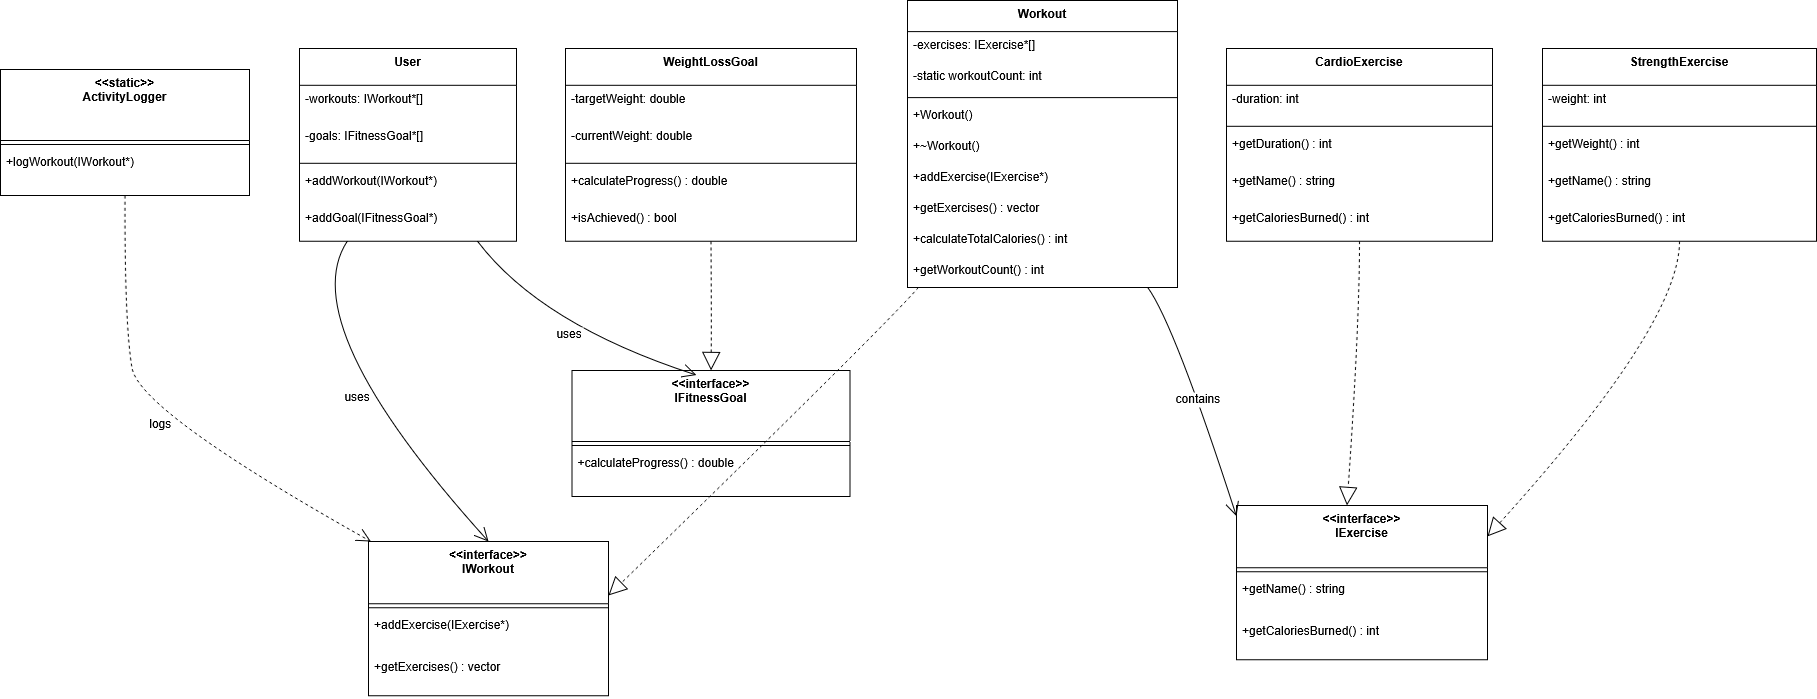

The diagram above was exported from draw.io. Its source (the exported page's mxGraphModel, read from the mxfile embedded in the PNG):
<mxGraphModel dx="1737" dy="1125" grid="0" gridSize="10" guides="1" tooltips="1" connect="1" arrows="1" fold="1" page="0" pageScale="1" pageWidth="1169" pageHeight="1654" math="0" shadow="0" adaptiveColors="auto">
  <root>
    <mxCell id="0" />
    <mxCell id="1" parent="0" />
    <mxCell id="wneikXe4vNH93WqXzp_r-1" value="&lt;&lt;interface&gt;&gt;&#10;IWorkout" style="swimlane;fontStyle=1;align=center;verticalAlign=top;childLayout=stackLayout;horizontal=1;startSize=62.25;horizontalStack=0;resizeParent=1;resizeParentMax=0;resizeLast=0;collapsible=0;marginBottom=0;" vertex="1" parent="1">
      <mxGeometry x="388" y="561" width="240" height="154.25" as="geometry" />
    </mxCell>
    <mxCell id="wneikXe4vNH93WqXzp_r-2" style="line;strokeWidth=1;fillColor=none;align=left;verticalAlign=middle;spacingTop=-1;spacingLeft=3;spacingRight=3;rotatable=0;labelPosition=right;points=[];portConstraint=eastwest;strokeColor=inherit;" vertex="1" parent="wneikXe4vNH93WqXzp_r-1">
      <mxGeometry y="62.25" width="240" height="8" as="geometry" />
    </mxCell>
    <mxCell id="wneikXe4vNH93WqXzp_r-3" value="+addExercise(IExercise*)" style="text;strokeColor=none;fillColor=none;align=left;verticalAlign=top;spacingLeft=4;spacingRight=4;overflow=hidden;rotatable=0;points=[[0,0.5],[1,0.5]];portConstraint=eastwest;" vertex="1" parent="wneikXe4vNH93WqXzp_r-1">
      <mxGeometry y="70.25" width="240" height="42" as="geometry" />
    </mxCell>
    <mxCell id="wneikXe4vNH93WqXzp_r-4" value="+getExercises() : vector" style="text;strokeColor=none;fillColor=none;align=left;verticalAlign=top;spacingLeft=4;spacingRight=4;overflow=hidden;rotatable=0;points=[[0,0.5],[1,0.5]];portConstraint=eastwest;" vertex="1" parent="wneikXe4vNH93WqXzp_r-1">
      <mxGeometry y="112.25" width="240" height="42" as="geometry" />
    </mxCell>
    <mxCell id="wneikXe4vNH93WqXzp_r-5" value="&lt;&lt;interface&gt;&gt;&#10;IExercise" style="swimlane;fontStyle=1;align=center;verticalAlign=top;childLayout=stackLayout;horizontal=1;startSize=62.25;horizontalStack=0;resizeParent=1;resizeParentMax=0;resizeLast=0;collapsible=0;marginBottom=0;" vertex="1" parent="1">
      <mxGeometry x="1256" y="525" width="251" height="154.25" as="geometry" />
    </mxCell>
    <mxCell id="wneikXe4vNH93WqXzp_r-6" style="line;strokeWidth=1;fillColor=none;align=left;verticalAlign=middle;spacingTop=-1;spacingLeft=3;spacingRight=3;rotatable=0;labelPosition=right;points=[];portConstraint=eastwest;strokeColor=inherit;" vertex="1" parent="wneikXe4vNH93WqXzp_r-5">
      <mxGeometry y="62.25" width="251" height="8" as="geometry" />
    </mxCell>
    <mxCell id="wneikXe4vNH93WqXzp_r-7" value="+getName() : string" style="text;strokeColor=none;fillColor=none;align=left;verticalAlign=top;spacingLeft=4;spacingRight=4;overflow=hidden;rotatable=0;points=[[0,0.5],[1,0.5]];portConstraint=eastwest;" vertex="1" parent="wneikXe4vNH93WqXzp_r-5">
      <mxGeometry y="70.25" width="251" height="42" as="geometry" />
    </mxCell>
    <mxCell id="wneikXe4vNH93WqXzp_r-8" value="+getCaloriesBurned() : int" style="text;strokeColor=none;fillColor=none;align=left;verticalAlign=top;spacingLeft=4;spacingRight=4;overflow=hidden;rotatable=0;points=[[0,0.5],[1,0.5]];portConstraint=eastwest;" vertex="1" parent="wneikXe4vNH93WqXzp_r-5">
      <mxGeometry y="112.25" width="251" height="42" as="geometry" />
    </mxCell>
    <mxCell id="wneikXe4vNH93WqXzp_r-9" value="&lt;&lt;interface&gt;&gt;&#10;IFitnessGoal" style="swimlane;fontStyle=1;align=center;verticalAlign=top;childLayout=stackLayout;horizontal=1;startSize=71;horizontalStack=0;resizeParent=1;resizeParentMax=0;resizeLast=0;collapsible=0;marginBottom=0;" vertex="1" parent="1">
      <mxGeometry x="591.5" y="390" width="278" height="126" as="geometry" />
    </mxCell>
    <mxCell id="wneikXe4vNH93WqXzp_r-10" style="line;strokeWidth=1;fillColor=none;align=left;verticalAlign=middle;spacingTop=-1;spacingLeft=3;spacingRight=3;rotatable=0;labelPosition=right;points=[];portConstraint=eastwest;strokeColor=inherit;" vertex="1" parent="wneikXe4vNH93WqXzp_r-9">
      <mxGeometry y="71" width="278" height="8" as="geometry" />
    </mxCell>
    <mxCell id="wneikXe4vNH93WqXzp_r-11" value="+calculateProgress() : double" style="text;strokeColor=none;fillColor=none;align=left;verticalAlign=top;spacingLeft=4;spacingRight=4;overflow=hidden;rotatable=0;points=[[0,0.5],[1,0.5]];portConstraint=eastwest;" vertex="1" parent="wneikXe4vNH93WqXzp_r-9">
      <mxGeometry y="79" width="278" height="47" as="geometry" />
    </mxCell>
    <mxCell id="wneikXe4vNH93WqXzp_r-12" value="User" style="swimlane;fontStyle=1;align=center;verticalAlign=top;childLayout=stackLayout;horizontal=1;startSize=36.8;horizontalStack=0;resizeParent=1;resizeParentMax=0;resizeLast=0;collapsible=0;marginBottom=0;" vertex="1" parent="1">
      <mxGeometry x="319" y="68" width="217" height="192.8" as="geometry" />
    </mxCell>
    <mxCell id="wneikXe4vNH93WqXzp_r-13" value="-workouts: IWorkout*[]" style="text;strokeColor=none;fillColor=none;align=left;verticalAlign=top;spacingLeft=4;spacingRight=4;overflow=hidden;rotatable=0;points=[[0,0.5],[1,0.5]];portConstraint=eastwest;" vertex="1" parent="wneikXe4vNH93WqXzp_r-12">
      <mxGeometry y="36.8" width="217" height="37" as="geometry" />
    </mxCell>
    <mxCell id="wneikXe4vNH93WqXzp_r-14" value="-goals: IFitnessGoal*[]" style="text;strokeColor=none;fillColor=none;align=left;verticalAlign=top;spacingLeft=4;spacingRight=4;overflow=hidden;rotatable=0;points=[[0,0.5],[1,0.5]];portConstraint=eastwest;" vertex="1" parent="wneikXe4vNH93WqXzp_r-12">
      <mxGeometry y="73.8" width="217" height="37" as="geometry" />
    </mxCell>
    <mxCell id="wneikXe4vNH93WqXzp_r-15" style="line;strokeWidth=1;fillColor=none;align=left;verticalAlign=middle;spacingTop=-1;spacingLeft=3;spacingRight=3;rotatable=0;labelPosition=right;points=[];portConstraint=eastwest;strokeColor=inherit;" vertex="1" parent="wneikXe4vNH93WqXzp_r-12">
      <mxGeometry y="110.8" width="217" height="8" as="geometry" />
    </mxCell>
    <mxCell id="wneikXe4vNH93WqXzp_r-16" value="+addWorkout(IWorkout*)" style="text;strokeColor=none;fillColor=none;align=left;verticalAlign=top;spacingLeft=4;spacingRight=4;overflow=hidden;rotatable=0;points=[[0,0.5],[1,0.5]];portConstraint=eastwest;" vertex="1" parent="wneikXe4vNH93WqXzp_r-12">
      <mxGeometry y="118.8" width="217" height="37" as="geometry" />
    </mxCell>
    <mxCell id="wneikXe4vNH93WqXzp_r-17" value="+addGoal(IFitnessGoal*)" style="text;strokeColor=none;fillColor=none;align=left;verticalAlign=top;spacingLeft=4;spacingRight=4;overflow=hidden;rotatable=0;points=[[0,0.5],[1,0.5]];portConstraint=eastwest;" vertex="1" parent="wneikXe4vNH93WqXzp_r-12">
      <mxGeometry y="155.8" width="217" height="37" as="geometry" />
    </mxCell>
    <mxCell id="wneikXe4vNH93WqXzp_r-18" value="Workout" style="swimlane;fontStyle=1;align=center;verticalAlign=top;childLayout=stackLayout;horizontal=1;startSize=31.11111111111111;horizontalStack=0;resizeParent=1;resizeParentMax=0;resizeLast=0;collapsible=0;marginBottom=0;" vertex="1" parent="1">
      <mxGeometry x="927" y="20" width="270" height="287.1111111111111" as="geometry" />
    </mxCell>
    <mxCell id="wneikXe4vNH93WqXzp_r-19" value="-exercises: IExercise*[]" style="text;strokeColor=none;fillColor=none;align=left;verticalAlign=top;spacingLeft=4;spacingRight=4;overflow=hidden;rotatable=0;points=[[0,0.5],[1,0.5]];portConstraint=eastwest;" vertex="1" parent="wneikXe4vNH93WqXzp_r-18">
      <mxGeometry y="31.11111111111111" width="270" height="31" as="geometry" />
    </mxCell>
    <mxCell id="wneikXe4vNH93WqXzp_r-20" value="-static workoutCount: int" style="text;strokeColor=none;fillColor=none;align=left;verticalAlign=top;spacingLeft=4;spacingRight=4;overflow=hidden;rotatable=0;points=[[0,0.5],[1,0.5]];portConstraint=eastwest;" vertex="1" parent="wneikXe4vNH93WqXzp_r-18">
      <mxGeometry y="62.111111111111114" width="270" height="31" as="geometry" />
    </mxCell>
    <mxCell id="wneikXe4vNH93WqXzp_r-21" style="line;strokeWidth=1;fillColor=none;align=left;verticalAlign=middle;spacingTop=-1;spacingLeft=3;spacingRight=3;rotatable=0;labelPosition=right;points=[];portConstraint=eastwest;strokeColor=inherit;" vertex="1" parent="wneikXe4vNH93WqXzp_r-18">
      <mxGeometry y="93.11111111111111" width="270" height="8" as="geometry" />
    </mxCell>
    <mxCell id="wneikXe4vNH93WqXzp_r-22" value="+Workout()" style="text;strokeColor=none;fillColor=none;align=left;verticalAlign=top;spacingLeft=4;spacingRight=4;overflow=hidden;rotatable=0;points=[[0,0.5],[1,0.5]];portConstraint=eastwest;" vertex="1" parent="wneikXe4vNH93WqXzp_r-18">
      <mxGeometry y="101.11111111111111" width="270" height="31" as="geometry" />
    </mxCell>
    <mxCell id="wneikXe4vNH93WqXzp_r-23" value="+~Workout()" style="text;strokeColor=none;fillColor=none;align=left;verticalAlign=top;spacingLeft=4;spacingRight=4;overflow=hidden;rotatable=0;points=[[0,0.5],[1,0.5]];portConstraint=eastwest;" vertex="1" parent="wneikXe4vNH93WqXzp_r-18">
      <mxGeometry y="132.11111111111111" width="270" height="31" as="geometry" />
    </mxCell>
    <mxCell id="wneikXe4vNH93WqXzp_r-24" value="+addExercise(IExercise*)" style="text;strokeColor=none;fillColor=none;align=left;verticalAlign=top;spacingLeft=4;spacingRight=4;overflow=hidden;rotatable=0;points=[[0,0.5],[1,0.5]];portConstraint=eastwest;" vertex="1" parent="wneikXe4vNH93WqXzp_r-18">
      <mxGeometry y="163.11111111111111" width="270" height="31" as="geometry" />
    </mxCell>
    <mxCell id="wneikXe4vNH93WqXzp_r-25" value="+getExercises() : vector" style="text;strokeColor=none;fillColor=none;align=left;verticalAlign=top;spacingLeft=4;spacingRight=4;overflow=hidden;rotatable=0;points=[[0,0.5],[1,0.5]];portConstraint=eastwest;" vertex="1" parent="wneikXe4vNH93WqXzp_r-18">
      <mxGeometry y="194.11111111111111" width="270" height="31" as="geometry" />
    </mxCell>
    <mxCell id="wneikXe4vNH93WqXzp_r-26" value="+calculateTotalCalories() : int" style="text;strokeColor=none;fillColor=none;align=left;verticalAlign=top;spacingLeft=4;spacingRight=4;overflow=hidden;rotatable=0;points=[[0,0.5],[1,0.5]];portConstraint=eastwest;" vertex="1" parent="wneikXe4vNH93WqXzp_r-18">
      <mxGeometry y="225.11111111111111" width="270" height="31" as="geometry" />
    </mxCell>
    <mxCell id="wneikXe4vNH93WqXzp_r-27" value="+getWorkoutCount() : int" style="text;strokeColor=none;fillColor=none;align=left;verticalAlign=top;spacingLeft=4;spacingRight=4;overflow=hidden;rotatable=0;points=[[0,0.5],[1,0.5]];portConstraint=eastwest;" vertex="1" parent="wneikXe4vNH93WqXzp_r-18">
      <mxGeometry y="256.1111111111111" width="270" height="31" as="geometry" />
    </mxCell>
    <mxCell id="wneikXe4vNH93WqXzp_r-28" value="CardioExercise" style="swimlane;fontStyle=1;align=center;verticalAlign=top;childLayout=stackLayout;horizontal=1;startSize=36.8;horizontalStack=0;resizeParent=1;resizeParentMax=0;resizeLast=0;collapsible=0;marginBottom=0;" vertex="1" parent="1">
      <mxGeometry x="1246" y="68" width="266" height="192.8" as="geometry" />
    </mxCell>
    <mxCell id="wneikXe4vNH93WqXzp_r-29" value="-duration: int" style="text;strokeColor=none;fillColor=none;align=left;verticalAlign=top;spacingLeft=4;spacingRight=4;overflow=hidden;rotatable=0;points=[[0,0.5],[1,0.5]];portConstraint=eastwest;" vertex="1" parent="wneikXe4vNH93WqXzp_r-28">
      <mxGeometry y="36.8" width="266" height="37" as="geometry" />
    </mxCell>
    <mxCell id="wneikXe4vNH93WqXzp_r-30" style="line;strokeWidth=1;fillColor=none;align=left;verticalAlign=middle;spacingTop=-1;spacingLeft=3;spacingRight=3;rotatable=0;labelPosition=right;points=[];portConstraint=eastwest;strokeColor=inherit;" vertex="1" parent="wneikXe4vNH93WqXzp_r-28">
      <mxGeometry y="73.8" width="266" height="8" as="geometry" />
    </mxCell>
    <mxCell id="wneikXe4vNH93WqXzp_r-31" value="+getDuration() : int" style="text;strokeColor=none;fillColor=none;align=left;verticalAlign=top;spacingLeft=4;spacingRight=4;overflow=hidden;rotatable=0;points=[[0,0.5],[1,0.5]];portConstraint=eastwest;" vertex="1" parent="wneikXe4vNH93WqXzp_r-28">
      <mxGeometry y="81.8" width="266" height="37" as="geometry" />
    </mxCell>
    <mxCell id="wneikXe4vNH93WqXzp_r-32" value="+getName() : string" style="text;strokeColor=none;fillColor=none;align=left;verticalAlign=top;spacingLeft=4;spacingRight=4;overflow=hidden;rotatable=0;points=[[0,0.5],[1,0.5]];portConstraint=eastwest;" vertex="1" parent="wneikXe4vNH93WqXzp_r-28">
      <mxGeometry y="118.8" width="266" height="37" as="geometry" />
    </mxCell>
    <mxCell id="wneikXe4vNH93WqXzp_r-33" value="+getCaloriesBurned() : int" style="text;strokeColor=none;fillColor=none;align=left;verticalAlign=top;spacingLeft=4;spacingRight=4;overflow=hidden;rotatable=0;points=[[0,0.5],[1,0.5]];portConstraint=eastwest;" vertex="1" parent="wneikXe4vNH93WqXzp_r-28">
      <mxGeometry y="155.8" width="266" height="37" as="geometry" />
    </mxCell>
    <mxCell id="wneikXe4vNH93WqXzp_r-34" value="StrengthExercise" style="swimlane;fontStyle=1;align=center;verticalAlign=top;childLayout=stackLayout;horizontal=1;startSize=36.8;horizontalStack=0;resizeParent=1;resizeParentMax=0;resizeLast=0;collapsible=0;marginBottom=0;" vertex="1" parent="1">
      <mxGeometry x="1562" y="68" width="274" height="192.8" as="geometry" />
    </mxCell>
    <mxCell id="wneikXe4vNH93WqXzp_r-35" value="-weight: int" style="text;strokeColor=none;fillColor=none;align=left;verticalAlign=top;spacingLeft=4;spacingRight=4;overflow=hidden;rotatable=0;points=[[0,0.5],[1,0.5]];portConstraint=eastwest;" vertex="1" parent="wneikXe4vNH93WqXzp_r-34">
      <mxGeometry y="36.8" width="274" height="37" as="geometry" />
    </mxCell>
    <mxCell id="wneikXe4vNH93WqXzp_r-36" style="line;strokeWidth=1;fillColor=none;align=left;verticalAlign=middle;spacingTop=-1;spacingLeft=3;spacingRight=3;rotatable=0;labelPosition=right;points=[];portConstraint=eastwest;strokeColor=inherit;" vertex="1" parent="wneikXe4vNH93WqXzp_r-34">
      <mxGeometry y="73.8" width="274" height="8" as="geometry" />
    </mxCell>
    <mxCell id="wneikXe4vNH93WqXzp_r-37" value="+getWeight() : int" style="text;strokeColor=none;fillColor=none;align=left;verticalAlign=top;spacingLeft=4;spacingRight=4;overflow=hidden;rotatable=0;points=[[0,0.5],[1,0.5]];portConstraint=eastwest;" vertex="1" parent="wneikXe4vNH93WqXzp_r-34">
      <mxGeometry y="81.8" width="274" height="37" as="geometry" />
    </mxCell>
    <mxCell id="wneikXe4vNH93WqXzp_r-38" value="+getName() : string" style="text;strokeColor=none;fillColor=none;align=left;verticalAlign=top;spacingLeft=4;spacingRight=4;overflow=hidden;rotatable=0;points=[[0,0.5],[1,0.5]];portConstraint=eastwest;" vertex="1" parent="wneikXe4vNH93WqXzp_r-34">
      <mxGeometry y="118.8" width="274" height="37" as="geometry" />
    </mxCell>
    <mxCell id="wneikXe4vNH93WqXzp_r-39" value="+getCaloriesBurned() : int" style="text;strokeColor=none;fillColor=none;align=left;verticalAlign=top;spacingLeft=4;spacingRight=4;overflow=hidden;rotatable=0;points=[[0,0.5],[1,0.5]];portConstraint=eastwest;" vertex="1" parent="wneikXe4vNH93WqXzp_r-34">
      <mxGeometry y="155.8" width="274" height="37" as="geometry" />
    </mxCell>
    <mxCell id="wneikXe4vNH93WqXzp_r-40" value="WeightLossGoal" style="swimlane;fontStyle=1;align=center;verticalAlign=top;childLayout=stackLayout;horizontal=1;startSize=36.8;horizontalStack=0;resizeParent=1;resizeParentMax=0;resizeLast=0;collapsible=0;marginBottom=0;" vertex="1" parent="1">
      <mxGeometry x="585" y="68" width="291" height="192.8" as="geometry" />
    </mxCell>
    <mxCell id="wneikXe4vNH93WqXzp_r-41" value="-targetWeight: double" style="text;strokeColor=none;fillColor=none;align=left;verticalAlign=top;spacingLeft=4;spacingRight=4;overflow=hidden;rotatable=0;points=[[0,0.5],[1,0.5]];portConstraint=eastwest;" vertex="1" parent="wneikXe4vNH93WqXzp_r-40">
      <mxGeometry y="36.8" width="291" height="37" as="geometry" />
    </mxCell>
    <mxCell id="wneikXe4vNH93WqXzp_r-42" value="-currentWeight: double" style="text;strokeColor=none;fillColor=none;align=left;verticalAlign=top;spacingLeft=4;spacingRight=4;overflow=hidden;rotatable=0;points=[[0,0.5],[1,0.5]];portConstraint=eastwest;" vertex="1" parent="wneikXe4vNH93WqXzp_r-40">
      <mxGeometry y="73.8" width="291" height="37" as="geometry" />
    </mxCell>
    <mxCell id="wneikXe4vNH93WqXzp_r-43" style="line;strokeWidth=1;fillColor=none;align=left;verticalAlign=middle;spacingTop=-1;spacingLeft=3;spacingRight=3;rotatable=0;labelPosition=right;points=[];portConstraint=eastwest;strokeColor=inherit;" vertex="1" parent="wneikXe4vNH93WqXzp_r-40">
      <mxGeometry y="110.8" width="291" height="8" as="geometry" />
    </mxCell>
    <mxCell id="wneikXe4vNH93WqXzp_r-44" value="+calculateProgress() : double" style="text;strokeColor=none;fillColor=none;align=left;verticalAlign=top;spacingLeft=4;spacingRight=4;overflow=hidden;rotatable=0;points=[[0,0.5],[1,0.5]];portConstraint=eastwest;" vertex="1" parent="wneikXe4vNH93WqXzp_r-40">
      <mxGeometry y="118.8" width="291" height="37" as="geometry" />
    </mxCell>
    <mxCell id="wneikXe4vNH93WqXzp_r-45" value="+isAchieved() : bool" style="text;strokeColor=none;fillColor=none;align=left;verticalAlign=top;spacingLeft=4;spacingRight=4;overflow=hidden;rotatable=0;points=[[0,0.5],[1,0.5]];portConstraint=eastwest;" vertex="1" parent="wneikXe4vNH93WqXzp_r-40">
      <mxGeometry y="155.8" width="291" height="37" as="geometry" />
    </mxCell>
    <mxCell id="wneikXe4vNH93WqXzp_r-46" value="&lt;&lt;static&gt;&gt;&#10;ActivityLogger" style="swimlane;fontStyle=1;align=center;verticalAlign=top;childLayout=stackLayout;horizontal=1;startSize=71;horizontalStack=0;resizeParent=1;resizeParentMax=0;resizeLast=0;collapsible=0;marginBottom=0;" vertex="1" parent="1">
      <mxGeometry x="20" y="89" width="249" height="126" as="geometry" />
    </mxCell>
    <mxCell id="wneikXe4vNH93WqXzp_r-47" style="line;strokeWidth=1;fillColor=none;align=left;verticalAlign=middle;spacingTop=-1;spacingLeft=3;spacingRight=3;rotatable=0;labelPosition=right;points=[];portConstraint=eastwest;strokeColor=inherit;" vertex="1" parent="wneikXe4vNH93WqXzp_r-46">
      <mxGeometry y="71" width="249" height="8" as="geometry" />
    </mxCell>
    <mxCell id="wneikXe4vNH93WqXzp_r-48" value="+logWorkout(IWorkout*)" style="text;strokeColor=none;fillColor=none;align=left;verticalAlign=top;spacingLeft=4;spacingRight=4;overflow=hidden;rotatable=0;points=[[0,0.5],[1,0.5]];portConstraint=eastwest;" vertex="1" parent="wneikXe4vNH93WqXzp_r-46">
      <mxGeometry y="79" width="249" height="47" as="geometry" />
    </mxCell>
    <mxCell id="wneikXe4vNH93WqXzp_r-49" value="" style="curved=1;dashed=1;startArrow=none;endArrow=block;endSize=16;endFill=0;exitX=0.04;exitY=1;entryX=1;entryY=0.35;rounded=0;fontSize=12;" edge="1" parent="1" source="wneikXe4vNH93WqXzp_r-18" target="wneikXe4vNH93WqXzp_r-1">
      <mxGeometry relative="1" as="geometry">
        <Array as="points">
          <mxPoint x="906" y="344" />
        </Array>
      </mxGeometry>
    </mxCell>
    <mxCell id="wneikXe4vNH93WqXzp_r-50" value="" style="curved=1;dashed=1;startArrow=none;endArrow=block;endSize=16;endFill=0;exitX=0.5;exitY=1;entryX=0.44;entryY=0;rounded=0;fontSize=12;" edge="1" parent="1" source="wneikXe4vNH93WqXzp_r-28" target="wneikXe4vNH93WqXzp_r-5">
      <mxGeometry relative="1" as="geometry">
        <Array as="points">
          <mxPoint x="1379" y="344" />
        </Array>
      </mxGeometry>
    </mxCell>
    <mxCell id="wneikXe4vNH93WqXzp_r-51" value="" style="curved=1;dashed=1;startArrow=none;endArrow=block;endSize=16;endFill=0;exitX=0.5;exitY=1;entryX=1;entryY=0.2;rounded=0;fontSize=12;" edge="1" parent="1" source="wneikXe4vNH93WqXzp_r-34" target="wneikXe4vNH93WqXzp_r-5">
      <mxGeometry relative="1" as="geometry">
        <Array as="points">
          <mxPoint x="1699" y="344" />
        </Array>
      </mxGeometry>
    </mxCell>
    <mxCell id="wneikXe4vNH93WqXzp_r-52" value="" style="curved=1;dashed=1;startArrow=none;endArrow=block;endSize=16;endFill=0;exitX=0.5;exitY=1;entryX=0.5;entryY=0;rounded=0;fontSize=12;" edge="1" parent="1" source="wneikXe4vNH93WqXzp_r-40" target="wneikXe4vNH93WqXzp_r-9">
      <mxGeometry relative="1" as="geometry">
        <Array as="points">
          <mxPoint x="731" y="344" />
        </Array>
      </mxGeometry>
    </mxCell>
    <mxCell id="wneikXe4vNH93WqXzp_r-53" value="uses" style="curved=1;startArrow=none;endArrow=open;endSize=12;exitX=0.22;exitY=1;entryX=0.5;entryY=0;rounded=0;fontSize=12;" edge="1" parent="1" source="wneikXe4vNH93WqXzp_r-12" target="wneikXe4vNH93WqXzp_r-1">
      <mxGeometry relative="1" as="geometry">
        <Array as="points">
          <mxPoint x="312" y="344" />
        </Array>
      </mxGeometry>
    </mxCell>
    <mxCell id="wneikXe4vNH93WqXzp_r-54" value="uses" style="curved=1;startArrow=none;endArrow=open;endSize=12;exitX=0.82;exitY=1;entryX=0.448;entryY=0.037;rounded=0;fontSize=12;entryDx=0;entryDy=0;entryPerimeter=0;" edge="1" parent="1" source="wneikXe4vNH93WqXzp_r-12" target="wneikXe4vNH93WqXzp_r-9">
      <mxGeometry relative="1" as="geometry">
        <Array as="points">
          <mxPoint x="560" y="344" />
        </Array>
      </mxGeometry>
    </mxCell>
    <mxCell id="wneikXe4vNH93WqXzp_r-55" value="contains" style="curved=1;startArrow=none;endArrow=open;endSize=12;exitX=0.89;exitY=1;entryX=0;entryY=0.07;rounded=0;fontSize=12;" edge="1" parent="1" source="wneikXe4vNH93WqXzp_r-18" target="wneikXe4vNH93WqXzp_r-5">
      <mxGeometry relative="1" as="geometry">
        <Array as="points">
          <mxPoint x="1194" y="344" />
        </Array>
      </mxGeometry>
    </mxCell>
    <mxCell id="wneikXe4vNH93WqXzp_r-56" value="logs" style="curved=1;dashed=1;startArrow=none;endArrow=open;endSize=12;exitX=0.5;exitY=1;entryX=0.01;entryY=0;rounded=0;fontSize=12;" edge="1" parent="1" source="wneikXe4vNH93WqXzp_r-46" target="wneikXe4vNH93WqXzp_r-1">
      <mxGeometry relative="1" as="geometry">
        <Array as="points">
          <mxPoint x="144" y="344" />
          <mxPoint x="159" y="431" />
        </Array>
      </mxGeometry>
    </mxCell>
  </root>
</mxGraphModel>